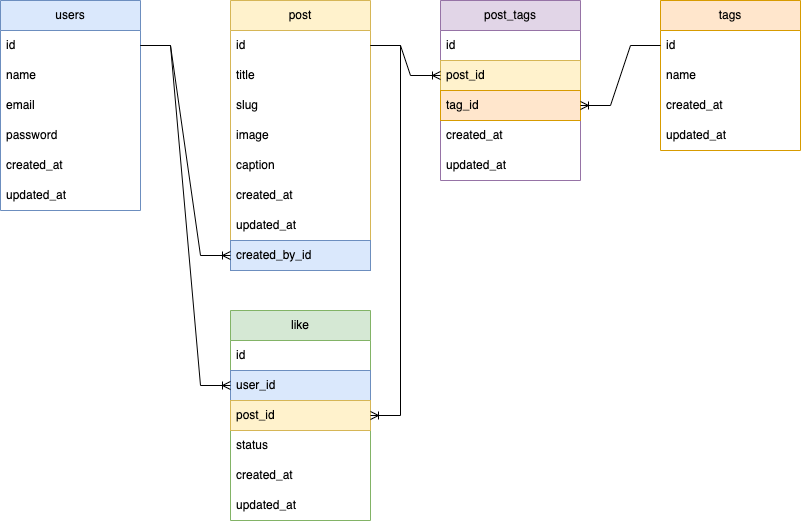

The diagram above was exported from draw.io. Its source (the exported page's mxGraphModel, read from the mxfile embedded in the PNG):
<mxGraphModel dx="1314" dy="748" grid="1" gridSize="10" guides="1" tooltips="1" connect="1" arrows="1" fold="1" page="1" pageScale="1" pageWidth="850" pageHeight="1100" math="0" shadow="0">
  <root>
    <mxCell id="0" />
    <mxCell id="1" parent="0" />
    <mxCell id="Qb0YjtdsnZwuliIIJvcd-1" value="users" style="swimlane;fontStyle=0;childLayout=stackLayout;horizontal=1;startSize=30;horizontalStack=0;resizeParent=1;resizeParentMax=0;resizeLast=0;collapsible=1;marginBottom=0;whiteSpace=wrap;html=1;fillColor=#dae8fc;strokeColor=#6c8ebf;" parent="1" vertex="1">
      <mxGeometry x="30" y="40" width="140" height="210" as="geometry" />
    </mxCell>
    <mxCell id="Qb0YjtdsnZwuliIIJvcd-2" value="id" style="text;strokeColor=none;fillColor=none;align=left;verticalAlign=middle;spacingLeft=4;spacingRight=4;overflow=hidden;points=[[0,0.5],[1,0.5]];portConstraint=eastwest;rotatable=0;whiteSpace=wrap;html=1;" parent="Qb0YjtdsnZwuliIIJvcd-1" vertex="1">
      <mxGeometry y="30" width="140" height="30" as="geometry" />
    </mxCell>
    <mxCell id="Qb0YjtdsnZwuliIIJvcd-3" value="name" style="text;strokeColor=none;fillColor=none;align=left;verticalAlign=middle;spacingLeft=4;spacingRight=4;overflow=hidden;points=[[0,0.5],[1,0.5]];portConstraint=eastwest;rotatable=0;whiteSpace=wrap;html=1;" parent="Qb0YjtdsnZwuliIIJvcd-1" vertex="1">
      <mxGeometry y="60" width="140" height="30" as="geometry" />
    </mxCell>
    <mxCell id="Qb0YjtdsnZwuliIIJvcd-4" value="email" style="text;strokeColor=none;fillColor=none;align=left;verticalAlign=middle;spacingLeft=4;spacingRight=4;overflow=hidden;points=[[0,0.5],[1,0.5]];portConstraint=eastwest;rotatable=0;whiteSpace=wrap;html=1;" parent="Qb0YjtdsnZwuliIIJvcd-1" vertex="1">
      <mxGeometry y="90" width="140" height="30" as="geometry" />
    </mxCell>
    <mxCell id="Qb0YjtdsnZwuliIIJvcd-5" value="password" style="text;strokeColor=none;fillColor=none;align=left;verticalAlign=middle;spacingLeft=4;spacingRight=4;overflow=hidden;points=[[0,0.5],[1,0.5]];portConstraint=eastwest;rotatable=0;whiteSpace=wrap;html=1;" parent="Qb0YjtdsnZwuliIIJvcd-1" vertex="1">
      <mxGeometry y="120" width="140" height="30" as="geometry" />
    </mxCell>
    <mxCell id="Qb0YjtdsnZwuliIIJvcd-6" value="created_at" style="text;strokeColor=none;fillColor=none;align=left;verticalAlign=middle;spacingLeft=4;spacingRight=4;overflow=hidden;points=[[0,0.5],[1,0.5]];portConstraint=eastwest;rotatable=0;whiteSpace=wrap;html=1;" parent="Qb0YjtdsnZwuliIIJvcd-1" vertex="1">
      <mxGeometry y="150" width="140" height="30" as="geometry" />
    </mxCell>
    <mxCell id="Qb0YjtdsnZwuliIIJvcd-7" value="updated_at" style="text;strokeColor=none;fillColor=none;align=left;verticalAlign=middle;spacingLeft=4;spacingRight=4;overflow=hidden;points=[[0,0.5],[1,0.5]];portConstraint=eastwest;rotatable=0;whiteSpace=wrap;html=1;" parent="Qb0YjtdsnZwuliIIJvcd-1" vertex="1">
      <mxGeometry y="180" width="140" height="30" as="geometry" />
    </mxCell>
    <mxCell id="Qb0YjtdsnZwuliIIJvcd-8" value="post" style="swimlane;fontStyle=0;childLayout=stackLayout;horizontal=1;startSize=30;horizontalStack=0;resizeParent=1;resizeParentMax=0;resizeLast=0;collapsible=1;marginBottom=0;whiteSpace=wrap;html=1;fillColor=#fff2cc;strokeColor=#d6b656;" parent="1" vertex="1">
      <mxGeometry x="260" y="40" width="140" height="270" as="geometry" />
    </mxCell>
    <mxCell id="Qb0YjtdsnZwuliIIJvcd-9" value="id" style="text;strokeColor=none;fillColor=none;align=left;verticalAlign=middle;spacingLeft=4;spacingRight=4;overflow=hidden;points=[[0,0.5],[1,0.5]];portConstraint=eastwest;rotatable=0;whiteSpace=wrap;html=1;" parent="Qb0YjtdsnZwuliIIJvcd-8" vertex="1">
      <mxGeometry y="30" width="140" height="30" as="geometry" />
    </mxCell>
    <mxCell id="Qb0YjtdsnZwuliIIJvcd-11" value="title" style="text;strokeColor=none;fillColor=none;align=left;verticalAlign=middle;spacingLeft=4;spacingRight=4;overflow=hidden;points=[[0,0.5],[1,0.5]];portConstraint=eastwest;rotatable=0;whiteSpace=wrap;html=1;" parent="Qb0YjtdsnZwuliIIJvcd-8" vertex="1">
      <mxGeometry y="60" width="140" height="30" as="geometry" />
    </mxCell>
    <mxCell id="Qb0YjtdsnZwuliIIJvcd-12" value="slug" style="text;strokeColor=none;fillColor=none;align=left;verticalAlign=middle;spacingLeft=4;spacingRight=4;overflow=hidden;points=[[0,0.5],[1,0.5]];portConstraint=eastwest;rotatable=0;whiteSpace=wrap;html=1;" parent="Qb0YjtdsnZwuliIIJvcd-8" vertex="1">
      <mxGeometry y="90" width="140" height="30" as="geometry" />
    </mxCell>
    <mxCell id="0szuDQGSEIWp7WDej6Au-1" value="image" style="text;strokeColor=none;fillColor=none;align=left;verticalAlign=middle;spacingLeft=4;spacingRight=4;overflow=hidden;points=[[0,0.5],[1,0.5]];portConstraint=eastwest;rotatable=0;whiteSpace=wrap;html=1;" vertex="1" parent="Qb0YjtdsnZwuliIIJvcd-8">
      <mxGeometry y="120" width="140" height="30" as="geometry" />
    </mxCell>
    <mxCell id="Qb0YjtdsnZwuliIIJvcd-13" value="caption" style="text;strokeColor=none;fillColor=none;align=left;verticalAlign=middle;spacingLeft=4;spacingRight=4;overflow=hidden;points=[[0,0.5],[1,0.5]];portConstraint=eastwest;rotatable=0;whiteSpace=wrap;html=1;" parent="Qb0YjtdsnZwuliIIJvcd-8" vertex="1">
      <mxGeometry y="150" width="140" height="30" as="geometry" />
    </mxCell>
    <mxCell id="Qb0YjtdsnZwuliIIJvcd-14" value="created_at" style="text;strokeColor=none;fillColor=none;align=left;verticalAlign=middle;spacingLeft=4;spacingRight=4;overflow=hidden;points=[[0,0.5],[1,0.5]];portConstraint=eastwest;rotatable=0;whiteSpace=wrap;html=1;" parent="Qb0YjtdsnZwuliIIJvcd-8" vertex="1">
      <mxGeometry y="180" width="140" height="30" as="geometry" />
    </mxCell>
    <mxCell id="Qb0YjtdsnZwuliIIJvcd-15" value="updated_at" style="text;strokeColor=none;fillColor=none;align=left;verticalAlign=middle;spacingLeft=4;spacingRight=4;overflow=hidden;points=[[0,0.5],[1,0.5]];portConstraint=eastwest;rotatable=0;whiteSpace=wrap;html=1;" parent="Qb0YjtdsnZwuliIIJvcd-8" vertex="1">
      <mxGeometry y="210" width="140" height="30" as="geometry" />
    </mxCell>
    <mxCell id="Qb0YjtdsnZwuliIIJvcd-16" value="created_by_id" style="text;strokeColor=#6c8ebf;fillColor=#dae8fc;align=left;verticalAlign=middle;spacingLeft=4;spacingRight=4;overflow=hidden;points=[[0,0.5],[1,0.5]];portConstraint=eastwest;rotatable=0;whiteSpace=wrap;html=1;" parent="Qb0YjtdsnZwuliIIJvcd-8" vertex="1">
      <mxGeometry y="240" width="140" height="30" as="geometry" />
    </mxCell>
    <mxCell id="Qb0YjtdsnZwuliIIJvcd-17" value="tags" style="swimlane;fontStyle=0;childLayout=stackLayout;horizontal=1;startSize=30;horizontalStack=0;resizeParent=1;resizeParentMax=0;resizeLast=0;collapsible=1;marginBottom=0;whiteSpace=wrap;html=1;fillColor=#ffe6cc;strokeColor=#d79b00;" parent="1" vertex="1">
      <mxGeometry x="690" y="40" width="140" height="150" as="geometry" />
    </mxCell>
    <mxCell id="Qb0YjtdsnZwuliIIJvcd-18" value="id" style="text;strokeColor=none;fillColor=none;align=left;verticalAlign=middle;spacingLeft=4;spacingRight=4;overflow=hidden;points=[[0,0.5],[1,0.5]];portConstraint=eastwest;rotatable=0;whiteSpace=wrap;html=1;" parent="Qb0YjtdsnZwuliIIJvcd-17" vertex="1">
      <mxGeometry y="30" width="140" height="30" as="geometry" />
    </mxCell>
    <mxCell id="Qb0YjtdsnZwuliIIJvcd-19" value="name" style="text;strokeColor=none;fillColor=none;align=left;verticalAlign=middle;spacingLeft=4;spacingRight=4;overflow=hidden;points=[[0,0.5],[1,0.5]];portConstraint=eastwest;rotatable=0;whiteSpace=wrap;html=1;" parent="Qb0YjtdsnZwuliIIJvcd-17" vertex="1">
      <mxGeometry y="60" width="140" height="30" as="geometry" />
    </mxCell>
    <mxCell id="Qb0YjtdsnZwuliIIJvcd-20" value="created_at" style="text;strokeColor=none;fillColor=none;align=left;verticalAlign=middle;spacingLeft=4;spacingRight=4;overflow=hidden;points=[[0,0.5],[1,0.5]];portConstraint=eastwest;rotatable=0;whiteSpace=wrap;html=1;" parent="Qb0YjtdsnZwuliIIJvcd-17" vertex="1">
      <mxGeometry y="90" width="140" height="30" as="geometry" />
    </mxCell>
    <mxCell id="Qb0YjtdsnZwuliIIJvcd-21" value="updated_at" style="text;strokeColor=none;fillColor=none;align=left;verticalAlign=middle;spacingLeft=4;spacingRight=4;overflow=hidden;points=[[0,0.5],[1,0.5]];portConstraint=eastwest;rotatable=0;whiteSpace=wrap;html=1;" parent="Qb0YjtdsnZwuliIIJvcd-17" vertex="1">
      <mxGeometry y="120" width="140" height="30" as="geometry" />
    </mxCell>
    <mxCell id="Qb0YjtdsnZwuliIIJvcd-22" value="post_tags" style="swimlane;fontStyle=0;childLayout=stackLayout;horizontal=1;startSize=30;horizontalStack=0;resizeParent=1;resizeParentMax=0;resizeLast=0;collapsible=1;marginBottom=0;whiteSpace=wrap;html=1;fillColor=#e1d5e7;strokeColor=#9673a6;" parent="1" vertex="1">
      <mxGeometry x="470" y="40" width="140" height="180" as="geometry" />
    </mxCell>
    <mxCell id="Qb0YjtdsnZwuliIIJvcd-23" value="id" style="text;strokeColor=none;fillColor=none;align=left;verticalAlign=middle;spacingLeft=4;spacingRight=4;overflow=hidden;points=[[0,0.5],[1,0.5]];portConstraint=eastwest;rotatable=0;whiteSpace=wrap;html=1;" parent="Qb0YjtdsnZwuliIIJvcd-22" vertex="1">
      <mxGeometry y="30" width="140" height="30" as="geometry" />
    </mxCell>
    <mxCell id="Qb0YjtdsnZwuliIIJvcd-24" value="post_id" style="text;strokeColor=#d6b656;fillColor=#fff2cc;align=left;verticalAlign=middle;spacingLeft=4;spacingRight=4;overflow=hidden;points=[[0,0.5],[1,0.5]];portConstraint=eastwest;rotatable=0;whiteSpace=wrap;html=1;" parent="Qb0YjtdsnZwuliIIJvcd-22" vertex="1">
      <mxGeometry y="60" width="140" height="30" as="geometry" />
    </mxCell>
    <mxCell id="Qb0YjtdsnZwuliIIJvcd-25" value="tag_id" style="text;strokeColor=#d79b00;fillColor=#ffe6cc;align=left;verticalAlign=middle;spacingLeft=4;spacingRight=4;overflow=hidden;points=[[0,0.5],[1,0.5]];portConstraint=eastwest;rotatable=0;whiteSpace=wrap;html=1;" parent="Qb0YjtdsnZwuliIIJvcd-22" vertex="1">
      <mxGeometry y="90" width="140" height="30" as="geometry" />
    </mxCell>
    <mxCell id="Qb0YjtdsnZwuliIIJvcd-26" value="created_at" style="text;strokeColor=none;fillColor=none;align=left;verticalAlign=middle;spacingLeft=4;spacingRight=4;overflow=hidden;points=[[0,0.5],[1,0.5]];portConstraint=eastwest;rotatable=0;whiteSpace=wrap;html=1;" parent="Qb0YjtdsnZwuliIIJvcd-22" vertex="1">
      <mxGeometry y="120" width="140" height="30" as="geometry" />
    </mxCell>
    <mxCell id="Qb0YjtdsnZwuliIIJvcd-27" value="updated_at" style="text;strokeColor=none;fillColor=none;align=left;verticalAlign=middle;spacingLeft=4;spacingRight=4;overflow=hidden;points=[[0,0.5],[1,0.5]];portConstraint=eastwest;rotatable=0;whiteSpace=wrap;html=1;" parent="Qb0YjtdsnZwuliIIJvcd-22" vertex="1">
      <mxGeometry y="150" width="140" height="30" as="geometry" />
    </mxCell>
    <mxCell id="Qb0YjtdsnZwuliIIJvcd-28" value="like" style="swimlane;fontStyle=0;childLayout=stackLayout;horizontal=1;startSize=30;horizontalStack=0;resizeParent=1;resizeParentMax=0;resizeLast=0;collapsible=1;marginBottom=0;whiteSpace=wrap;html=1;fillColor=#d5e8d4;strokeColor=#82b366;" parent="1" vertex="1">
      <mxGeometry x="260" y="350" width="140" height="210" as="geometry" />
    </mxCell>
    <mxCell id="Qb0YjtdsnZwuliIIJvcd-29" value="id" style="text;strokeColor=none;fillColor=none;align=left;verticalAlign=middle;spacingLeft=4;spacingRight=4;overflow=hidden;points=[[0,0.5],[1,0.5]];portConstraint=eastwest;rotatable=0;whiteSpace=wrap;html=1;" parent="Qb0YjtdsnZwuliIIJvcd-28" vertex="1">
      <mxGeometry y="30" width="140" height="30" as="geometry" />
    </mxCell>
    <mxCell id="Qb0YjtdsnZwuliIIJvcd-30" value="user_id" style="text;strokeColor=#6c8ebf;fillColor=#dae8fc;align=left;verticalAlign=middle;spacingLeft=4;spacingRight=4;overflow=hidden;points=[[0,0.5],[1,0.5]];portConstraint=eastwest;rotatable=0;whiteSpace=wrap;html=1;" parent="Qb0YjtdsnZwuliIIJvcd-28" vertex="1">
      <mxGeometry y="60" width="140" height="30" as="geometry" />
    </mxCell>
    <mxCell id="Qb0YjtdsnZwuliIIJvcd-31" value="post_id" style="text;strokeColor=#d6b656;fillColor=#fff2cc;align=left;verticalAlign=middle;spacingLeft=4;spacingRight=4;overflow=hidden;points=[[0,0.5],[1,0.5]];portConstraint=eastwest;rotatable=0;whiteSpace=wrap;html=1;" parent="Qb0YjtdsnZwuliIIJvcd-28" vertex="1">
      <mxGeometry y="90" width="140" height="30" as="geometry" />
    </mxCell>
    <mxCell id="Qb0YjtdsnZwuliIIJvcd-34" value="status" style="text;strokeColor=none;fillColor=none;align=left;verticalAlign=middle;spacingLeft=4;spacingRight=4;overflow=hidden;points=[[0,0.5],[1,0.5]];portConstraint=eastwest;rotatable=0;whiteSpace=wrap;html=1;" parent="Qb0YjtdsnZwuliIIJvcd-28" vertex="1">
      <mxGeometry y="120" width="140" height="30" as="geometry" />
    </mxCell>
    <mxCell id="Qb0YjtdsnZwuliIIJvcd-32" value="created_at" style="text;strokeColor=none;fillColor=none;align=left;verticalAlign=middle;spacingLeft=4;spacingRight=4;overflow=hidden;points=[[0,0.5],[1,0.5]];portConstraint=eastwest;rotatable=0;whiteSpace=wrap;html=1;" parent="Qb0YjtdsnZwuliIIJvcd-28" vertex="1">
      <mxGeometry y="150" width="140" height="30" as="geometry" />
    </mxCell>
    <mxCell id="Qb0YjtdsnZwuliIIJvcd-33" value="updated_at" style="text;strokeColor=none;fillColor=none;align=left;verticalAlign=middle;spacingLeft=4;spacingRight=4;overflow=hidden;points=[[0,0.5],[1,0.5]];portConstraint=eastwest;rotatable=0;whiteSpace=wrap;html=1;" parent="Qb0YjtdsnZwuliIIJvcd-28" vertex="1">
      <mxGeometry y="180" width="140" height="30" as="geometry" />
    </mxCell>
    <mxCell id="Qb0YjtdsnZwuliIIJvcd-35" value="" style="edgeStyle=entityRelationEdgeStyle;fontSize=12;html=1;endArrow=ERoneToMany;rounded=0;exitX=1;exitY=0.5;exitDx=0;exitDy=0;entryX=0;entryY=0.5;entryDx=0;entryDy=0;" parent="1" source="Qb0YjtdsnZwuliIIJvcd-2" target="Qb0YjtdsnZwuliIIJvcd-16" edge="1">
      <mxGeometry width="100" height="100" relative="1" as="geometry">
        <mxPoint x="330" y="440" as="sourcePoint" />
        <mxPoint x="430" y="340" as="targetPoint" />
      </mxGeometry>
    </mxCell>
    <mxCell id="Qb0YjtdsnZwuliIIJvcd-36" value="" style="edgeStyle=entityRelationEdgeStyle;fontSize=12;html=1;endArrow=ERoneToMany;rounded=0;entryX=0;entryY=0.5;entryDx=0;entryDy=0;exitX=1;exitY=0.5;exitDx=0;exitDy=0;" parent="1" source="Qb0YjtdsnZwuliIIJvcd-9" target="Qb0YjtdsnZwuliIIJvcd-24" edge="1">
      <mxGeometry width="100" height="100" relative="1" as="geometry">
        <mxPoint x="330" y="440" as="sourcePoint" />
        <mxPoint x="430" y="340" as="targetPoint" />
      </mxGeometry>
    </mxCell>
    <mxCell id="Qb0YjtdsnZwuliIIJvcd-37" value="" style="edgeStyle=entityRelationEdgeStyle;fontSize=12;html=1;endArrow=ERoneToMany;rounded=0;exitX=0;exitY=0.5;exitDx=0;exitDy=0;entryX=1;entryY=0.5;entryDx=0;entryDy=0;" parent="1" source="Qb0YjtdsnZwuliIIJvcd-18" target="Qb0YjtdsnZwuliIIJvcd-25" edge="1">
      <mxGeometry width="100" height="100" relative="1" as="geometry">
        <mxPoint x="590" y="370" as="sourcePoint" />
        <mxPoint x="690" y="270" as="targetPoint" />
      </mxGeometry>
    </mxCell>
    <mxCell id="Qb0YjtdsnZwuliIIJvcd-38" value="" style="edgeStyle=entityRelationEdgeStyle;fontSize=12;html=1;endArrow=ERoneToMany;rounded=0;exitX=1;exitY=0.5;exitDx=0;exitDy=0;" parent="1" source="Qb0YjtdsnZwuliIIJvcd-2" target="Qb0YjtdsnZwuliIIJvcd-30" edge="1">
      <mxGeometry width="100" height="100" relative="1" as="geometry">
        <mxPoint x="270" y="590" as="sourcePoint" />
        <mxPoint x="370" y="490" as="targetPoint" />
      </mxGeometry>
    </mxCell>
    <mxCell id="Qb0YjtdsnZwuliIIJvcd-39" value="" style="edgeStyle=entityRelationEdgeStyle;fontSize=12;html=1;endArrow=ERoneToMany;rounded=0;exitX=1;exitY=0.5;exitDx=0;exitDy=0;entryX=1;entryY=0.5;entryDx=0;entryDy=0;" parent="1" source="Qb0YjtdsnZwuliIIJvcd-9" target="Qb0YjtdsnZwuliIIJvcd-31" edge="1">
      <mxGeometry width="100" height="100" relative="1" as="geometry">
        <mxPoint x="330" y="440" as="sourcePoint" />
        <mxPoint x="430" y="340" as="targetPoint" />
      </mxGeometry>
    </mxCell>
  </root>
</mxGraphModel>